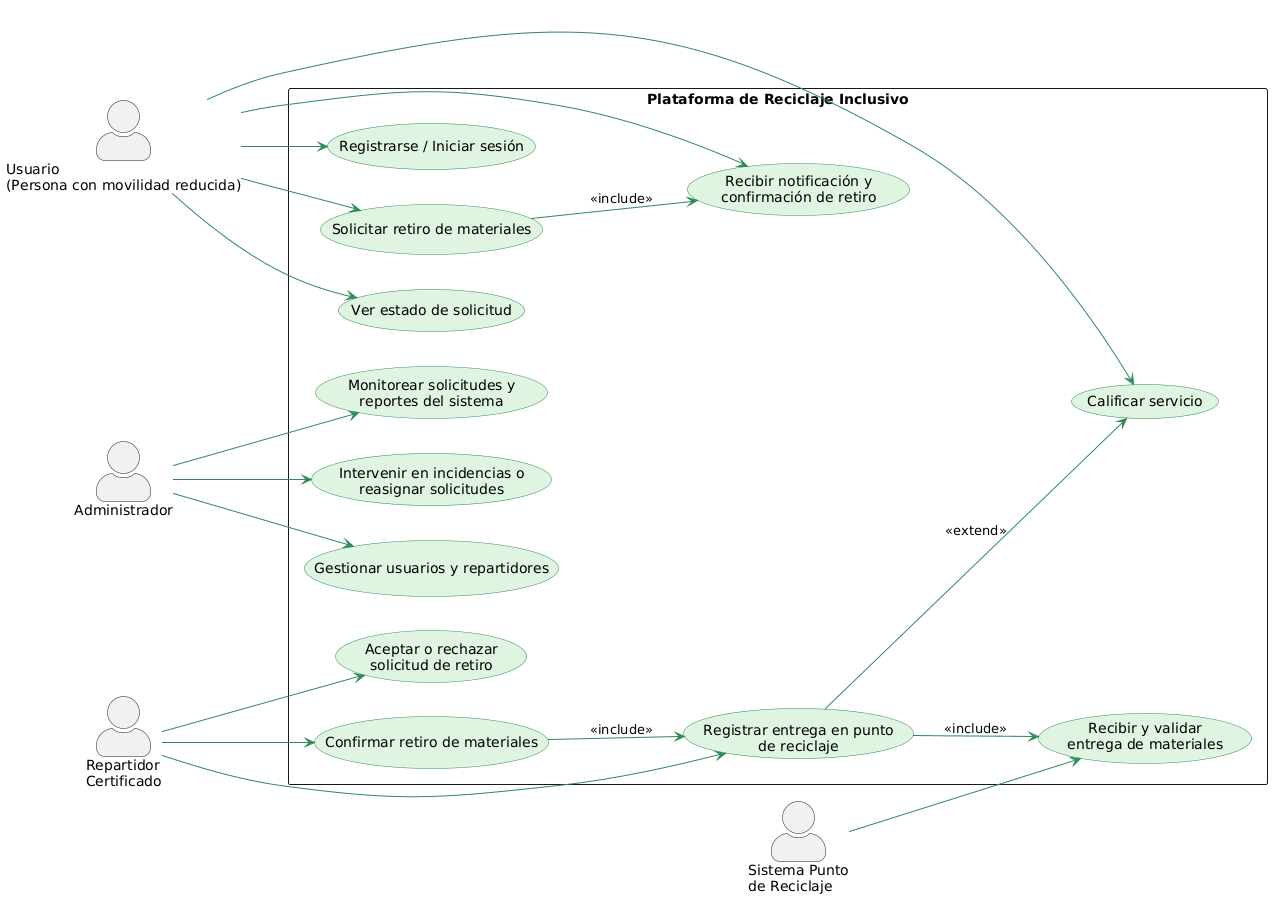

The diagram above was rendered by PlantUML. Its source (embedded in the PNG):
@startuml
left to right direction
skinparam packageStyle rectangle
skinparam actorStyle awesome
skinparam usecase {
  BackgroundColor #DFF5E1
  BorderColor #2E8B57
  ArrowColor #2E8B57
}

actor "Usuario\n(Persona con movilidad reducida)" as Usuario
actor "Repartidor\nCertificado" as Repartidor
actor "Administrador" as Admin
actor "Sistema Punto\nde Reciclaje" as PuntoReciclaje

rectangle "Plataforma de Reciclaje Inclusivo" {
  
  (Registrarse / Iniciar sesión) as UC_Registro
  (Solicitar retiro de materiales) as UC_Solicitar
  (Ver estado de solicitud) as UC_Estado
  (Recibir notificación y\nconfirmación de retiro) as UC_Notificacion
  (Calificar servicio) as UC_Calificar
  
  (Aceptar o rechazar\nsolicitud de retiro) as UC_Aceptar
  (Confirmar retiro de materiales) as UC_Confirmar
  (Registrar entrega en punto\nde reciclaje) as UC_Entregar

  (Gestionar usuarios y repartidores) as UC_GestionUsuarios
  (Monitorear solicitudes y\nreportes del sistema) as UC_Reportes
  (Intervenir en incidencias o\nreasignar solicitudes) as UC_Incidencias

  (Recibir y validar\nentrega de materiales) as UC_ValidarEntrega
}

' Relaciones del Usuario
Usuario --> UC_Registro
Usuario --> UC_Solicitar
Usuario --> UC_Estado
Usuario --> UC_Notificacion
Usuario --> UC_Calificar

' Relaciones del Repartidor
Repartidor --> UC_Aceptar
Repartidor --> UC_Confirmar
Repartidor --> UC_Entregar

' Relaciones del Administrador
Admin --> UC_GestionUsuarios
Admin --> UC_Reportes
Admin --> UC_Incidencias

' Relaciones del Sistema de Reciclaje
PuntoReciclaje --> UC_ValidarEntrega

' Inclusiones / extensiones
UC_Solicitar --> UC_Notificacion : <<include>>
UC_Confirmar --> UC_Entregar : <<include>>
UC_Entregar --> UC_ValidarEntrega : <<include>>
UC_Entregar --> UC_Calificar : <<extend>>
@enduml